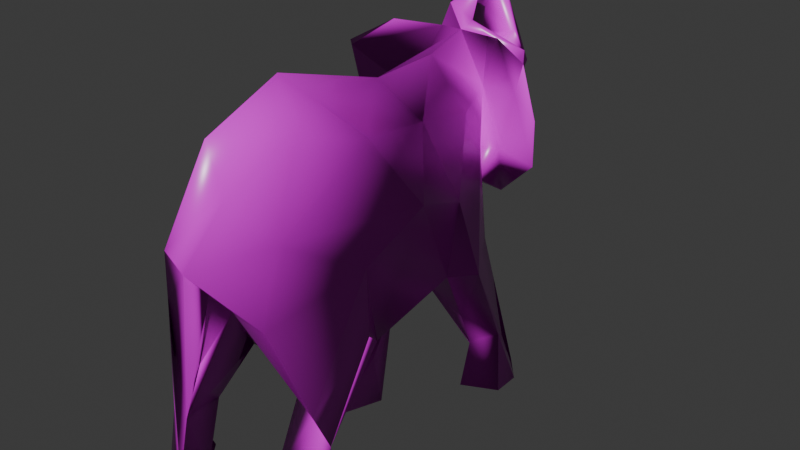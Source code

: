 # Source: Decorative_Elephant.blend  (saved by Blender 4.0.36; exported with 4.5.12 LTS)
import bpy
from mathutils import Matrix  # noqa: F401  (used for matrix-valued properties, if any)

bpy.ops.wm.read_factory_settings(use_empty=True)
scene = bpy.context.scene
scene.name = 'Scene'

# ---- collections
col_collection = bpy.data.collections.new('Collection'); scene.collection.children.link(col_collection)

# ---- images (referenced by path relative to the original .blend; pixels are not part of the script)
import os
ASSET_DIR = os.environ.get("B2B_ASSET_DIR", "")  # directory of the original .blend (textures are referenced by path, not embedded)
HERE = os.path.dirname(os.path.abspath(__file__))  # packed textures are extracted next to this script under _unpacked/

def load_image(name, relpath, width, height, colorspace="sRGB"):
    """Load a texture the original file referenced (path relative to the .blend, or extracted next to this script)."""
    p = next((c for c in (os.path.join(HERE, relpath), os.path.join(ASSET_DIR, relpath)) if relpath and os.path.exists(c)), "")
    if p:
        img = bpy.data.images.load(p, check_existing=True)
        img.name = name
    else:  # same state as the original file: an image datablock whose file is absent (Cycles renders it pink)
        img = bpy.data.images.new(name, width, height)
        img.source = "FILE"
        img.filepath = "//" + (relpath or name)
    img.colorspace_settings.name = colorspace
    return img
img_carved_wooden_elephant_diff_png = load_image('carved_wooden_elephant_diff.png', 'carved_wooden_elephant_diff_1k.jpg', 1024, 1024, 'sRGB')
img_carved_wooden_elephant_rough_png_001 = load_image('carved_wooden_elephant_rough.png.001', 'carved_wooden_elephant_rough_1k.exr', 1024, 1024, 'Non-Color')
img_carved_wooden_elephant_nor_gl_png_001 = load_image('carved_wooden_elephant_nor_gl.png.001', 'carved_wooden_elephant_nor_gl_1k.exr', 1024, 1024, 'Non-Color')

# ---- materials (node trees are filled in below, after node groups)
mat_carved_wooden_elephant = bpy.data.materials.new('carved_wooden_elephant')
mat_carved_wooden_elephant.use_transparent_shadow = False

# ---- material node trees
mat_carved_wooden_elephant.use_nodes = True; mat_carved_wooden_elephant.node_tree.nodes.clear()
_N = mat_carved_wooden_elephant.node_tree.nodes; _L = mat_carved_wooden_elephant.node_tree.links
n0 = _N.new('NodeFrame'); n0.name = 'Frame'; n0.location = (-1247, 365)
n0.label = 'Mapping'
n0.width = 399
n1 = _N.new('NodeFrame'); n1.name = 'Frame.001'; n1.location = (-601, 565)
n1.label = 'Textures'
n1.width = 352
n2 = _N.new('ShaderNodeOutputMaterial'); n2.name = 'Material Output'; n2.location = (480, 347)
n3 = _N.new('ShaderNodeTexImage'); n3.name = 'Image Texture'; n3.location = (83, -40)
n3.label = 'Base Color'
n3.image = img_carved_wooden_elephant_diff_png
n4 = _N.new('ShaderNodeTexImage'); n4.name = 'Image Texture.001'; n4.location = (83, -320)
n4.label = 'Roughness'
n4.image = img_carved_wooden_elephant_rough_png_001
n5 = _N.new('ShaderNodeTexImage'); n5.name = 'Image Texture.002'; n5.location = (83, -600)
n5.label = 'Normal'
n5.image = img_carved_wooden_elephant_nor_gl_png_001
n6 = _N.new('ShaderNodeNormalMap'); n6.name = 'Normal Map'; n6.location = (-218, -35)
n7 = _N.new('ShaderNodeMapping'); n7.name = 'Mapping'; n7.location = (229, -40)
n8 = _N.new('NodeReroute'); n8.name = 'Reroute'; n8.location = (33, -501)
n8.width = 16
n8.socket_idname = 'NodeSocketVector'
n9 = _N.new('ShaderNodeTexCoord'); n9.name = 'Texture Coordinate'; n9.location = (29, -40)
n10 = _N.new('ShaderNodeBsdfPrincipled'); n10.name = 'Principled BSDF'; n10.location = (32, 325)
n10.distribution = 'GGX'
n10.subsurface_method = 'BURLEY'
n10.inputs[3].default_value = 1.45
n10.inputs[27].default_value = (0.0, 0.0, 0.0, 1.0)
n10.inputs[28].default_value = 1.0
n3.parent = n1
n4.parent = n1
n5.parent = n1
n7.parent = n0
n8.parent = n1
n9.parent = n0
_L.new(n10.outputs[0], n2.inputs[0])
_L.new(n3.outputs[0], n10.inputs[0])
_L.new(n4.outputs[0], n10.inputs[2])
_L.new(n5.outputs[0], n6.inputs[1])
_L.new(n6.outputs[0], n10.inputs[5])
_L.new(n8.outputs[0], n3.inputs[0])
_L.new(n8.outputs[0], n4.inputs[0])
_L.new(n8.outputs[0], n5.inputs[0])
_L.new(n7.outputs[0], n8.inputs[0])
_L.new(n9.outputs[2], n7.inputs[0])
n2.is_active_output = True

# ---- world
world_world = bpy.data.worlds.new('World'); scene.world = world_world
world_world.use_nodes = True; world_world.node_tree.nodes.clear()
_N = world_world.node_tree.nodes; _L = world_world.node_tree.links
n0 = _N.new('ShaderNodeOutputWorld'); n0.name = 'World Output'; n0.location = (300, 300)
n1 = _N.new('ShaderNodeBackground'); n1.name = 'Background'; n1.location = (10, 300)
n1.inputs[0].default_value = (0.05088, 0.05088, 0.05088, 1.0)
_L.new(n1.outputs[0], n0.inputs[0])
n0.is_active_output = True
world_world.color = (0.05088, 0.05088, 0.05088)
world_world.use_sun_shadow = False
world_world.sun_shadow_jitter_overblur = 0.0

# ---- meshes
me_elephant_orig_002 = bpy.data.meshes.new('elephant_orig.002')
me_elephant_orig_002.from_pydata([(0.09772, 0.004883, -0.1532), (0.04088, 0.001523, -0.165), (0.0991, 0.006036, -0.1196), (0.08757, 0.07044, -0.1317), (0.05692, 0.05308, -0.12), (0.05716, 0.003275, -0.104), (-0.0261, -0.001148, -0.03105), (0.005256, 0.0008616, -0.02598), (0.005895, 0.06423, -0.01234), (-0.01099, 0.003899, 0.02851), (-0.04331, -0.001029, 0.02469), (0.04384, 0.002256, 0.09562), (0.04923, 0.0009849, 0.1397), (0.006887, 0.0828, 0.1044), (-0.0007862, 0.0003519, 0.1318), (0.01375, 0.003122, 0.09671), (-0.06813, 0.02784, 0.1617), (-0.05354, 0.001002, 0.1781), (-0.07835, 0.001325, 0.1462), (-0.1033, 0.005543, 0.1853), (-0.07849, 0.07698, 0.1939), (-0.05998, 0.005112, 0.2095), (0.06289, 0.08379, -0.1578), (0.07055, 0.002123, -0.1865), (0.0633, 0.1025, -0.09354), (0.07751, 0.1963, -0.1128), (0.04705, 0.155, -0.05386), (0.00121, 0.1646, -0.07165), (0.01142, 0.1204, -0.03899), (-0.0351, 0.06713, -0.02462), (-0.04086, 0.1952, -0.03817), (-0.01319, 0.1652, -0.008627), (0.06401, 0.1417, 0.04731), (0.02276, 0.1357, 0.06398), (-0.06088, 0.1594, 0.07272), (0.04827, 0.08402, 0.1259), (0.07777, 0.1654, 0.07435), (0.04922, 0.03605, 0.1031), (-0.007313, 0.1221, 0.1104), (-0.04749, 0.1228, 0.11), (-0.04208, 0.1768, 0.1397), (-0.06045, 0.0731, 0.1509), (-0.07923, 0.1995, 0.1866), (-0.06377, 0.121, 0.1684), (-0.1026, 0.1848, 0.1232), (-0.09454, 0.05387, 0.1714), (-0.05781, 0.07327, 0.1958), (0.06255, 0.2308, -0.1608), (0.02497, 0.242, -0.1475), (0.001154, 0.2414, -0.1341), (0.01328, 0.2523, -0.1914), (-0.007805, 0.256, -0.1632), (-0.02417, 0.2145, -0.1501), (-0.03142, 0.291, -0.1618), (0.05055, 0.2103, -0.11), (0.07274, 0.3037, -0.1049), (0.1113, 0.1888, -0.0561), (-0.02373, 0.1949, -0.08151), (0.03807, 0.196, -0.09243), (0.02486, 0.1606, -0.02717), (-0.02514, 0.1796, -0.007998), (-0.03574, 0.2876, -0.03834), (0.02605, 0.1755, -0.0137), (0.08976, 0.1885, -0.03131), (-0.06767, 0.2988, 0.01351), (-0.09359, 0.1634, 0.08504), (-0.07722, 0.1954, 0.1392), (0.02843, 0.192, 0.1636), (-0.05386, 0.2328, 0.1852), (-0.05232, 0.203, 0.159), (-0.08692, 0.2455, 0.1789), (0.01329, 0.3363, -0.2418), (0.0438, 0.3265, -0.2187), (-0.004461, 0.327, -0.3019), (-0.04161, 0.2776, -0.2449), (-0.003078, 0.2896, -0.2712), (-0.00622, 0.2705, -0.2483), (-0.07023, 0.3391, -0.2771), (-0.02731, 0.2484, -0.282), (-0.02197, 0.3533, -0.2464), (-0.04834, 0.3101, -0.229), (-0.04273, 0.3391, -0.2066), (0.0481, 0.2721, -0.1713), (0.1264, 0.2901, -0.1206), (0.09947, 0.3132, -0.1508), (0.05407, 0.253, -0.1332), (-0.02387, 0.3433, -0.1058), (-0.07104, 0.2865, -0.1002), (0.08112, 0.2966, -0.1262), (0.07722, 0.3497, -0.07269), (0.134, 0.3446, -0.108), (-0.01518, 0.2769, -0.1097), (0.09675, 0.2729, -0.03932), (0.1101, 0.2999, 0.03312), (-0.04737, 0.3687, 0.03473), (-0.1025, 0.2971, 0.1132), (-0.07969, 0.2709, 0.04871), (0.07429, 0.368, 0.06905), (0.08635, 0.2484, 0.08669), (0.04486, 0.2852, 0.1552), (-0.01128, 0.3167, 0.1651), (-0.01834, 0.3598, -0.3024), (-0.01626, 0.4279, -0.2632), (-0.01452, 0.3645, -0.2862), (-0.03888, 0.3664, -0.2595), (-0.06099, 0.4089, -0.2648), (-0.03099, 0.3971, -0.2512), (-0.03303, 0.3807, -0.2096), (-0.04638, 0.4343, -0.2265), (-0.0225, 0.4108, -0.2199), (0.04331, 0.3686, -0.2221), (0.06988, 0.3642, -0.1472), (0.05169, 0.4058, -0.1412), (-0.008682, 0.4364, -0.2113), (-0.0008378, 0.402, -0.1865), (0.001075, 0.4306, -0.1444), (-0.03878, 0.369, -0.1446), (-0.02139, 0.3969, -0.1657), (-0.02055, 0.4211, -0.1733), (-0.02026, 0.4011, -0.1878), (-0.004379, 0.4074, -0.1377), (-0.07949, 0.3909, -0.07963), (0.0882, 0.4199, -0.1047), (0.1263, 0.3771, -0.08181), (0.123, 0.403, -0.09922), (0.03864, 0.4033, -0.06522), (0.01169, 0.3866, -0.01809), (0.06281, 0.3623, -0.1194), (0.01576, 0.4053, -0.1438), (-0.04101, 0.4149, -0.1044), (-0.07154, 0.3887, -0.07278), (0.06997, 0.3567, -0.01446), (-0.02131, 0.4111, 0.08254), (-0.05436, 0.3578, 0.1457), (0.02698, 0.3713, 0.115)], [], [(25, 23, 22), (24, 4, 3), (1, 26, 22), (3, 56, 24), (4, 26, 1), (58, 25, 22), (4, 24, 26), (23, 25, 56), (54, 25, 58), (56, 25, 55), (57, 28, 29), (28, 27, 58), (49, 54, 58), (22, 26, 58), (28, 57, 27), (49, 58, 27), (3, 23, 56), (57, 49, 27), (57, 29, 30), (36, 35, 37), (98, 35, 36), (35, 98, 67), (40, 35, 67), (67, 98, 99), (11, 37, 12), (37, 11, 15), (15, 11, 12), (14, 15, 12), (37, 35, 12), (116, 87, 121), (12, 35, 14), (129, 121, 130), (30, 29, 10), (30, 60, 61), (31, 60, 30), (34, 60, 39), (38, 39, 33), (65, 34, 39), (40, 39, 38), (39, 60, 33), (6, 7, 10), (10, 29, 6), (10, 9, 30), (68, 67, 99), (99, 100, 68), (69, 42, 70), (95, 70, 133), (100, 70, 68), (66, 69, 70), (100, 133, 70), (68, 70, 42), (114, 112, 110), (70, 95, 44), (70, 44, 66), (124, 111, 112), (110, 112, 111), (114, 115, 128), (122, 124, 112), (112, 127, 122), (114, 128, 112), (89, 127, 125), (113, 115, 114), (128, 127, 112), (115, 120, 128), (115, 113, 118), (125, 127, 128), (118, 117, 120), (119, 117, 118), (129, 120, 117), (117, 107, 116), (128, 86, 61), (115, 118, 120), (126, 128, 61), (86, 128, 120), (130, 86, 120), (116, 121, 117), (130, 120, 129), (129, 117, 121), (62, 26, 63), (56, 63, 24), (63, 26, 24), (63, 33, 62), (98, 36, 32), (32, 63, 93), (62, 59, 26), (26, 59, 28), (59, 9, 28), (26, 28, 58), (63, 32, 33), (9, 8, 28), (32, 36, 37), (37, 15, 32), (9, 59, 31), (31, 59, 62), (9, 31, 30), (62, 33, 60), (29, 28, 7), (15, 33, 32), (62, 60, 31), (38, 33, 13), (7, 6, 29), (15, 13, 33), (7, 9, 10), (28, 8, 7), (7, 8, 9), (74, 73, 75), (76, 78, 75), (76, 72, 50), (73, 71, 75), (71, 73, 103), (73, 74, 101), (71, 72, 75), (76, 75, 72), (76, 50, 74), (73, 101, 103), (74, 50, 51), (103, 79, 71), (76, 74, 78), (77, 101, 74), (104, 77, 79), (74, 51, 53), (74, 75, 78), (74, 53, 80), (79, 80, 81), (74, 80, 77), (79, 77, 80), (55, 92, 56), (63, 56, 92), (89, 92, 55), (89, 131, 92), (32, 93, 98), (63, 92, 93), (92, 131, 93), (93, 99, 98), (93, 131, 97), (83, 47, 84), (23, 3, 0), (123, 83, 90), (47, 83, 88), (84, 90, 83), (84, 124, 90), (83, 123, 88), (79, 110, 71), (103, 106, 104), (127, 88, 123), (79, 103, 104), (71, 110, 72), (79, 107, 110), (103, 101, 102), (103, 102, 106), (107, 114, 110), (114, 107, 119), (102, 113, 109), (105, 77, 104), (109, 106, 102), (114, 109, 113), (77, 105, 101), (106, 105, 104), (101, 105, 102), (102, 105, 108), (106, 109, 105), (79, 81, 107), (108, 105, 119), (118, 108, 119), (108, 113, 102), (119, 105, 109), (109, 114, 119), (111, 124, 84), (117, 119, 107), (113, 108, 118), (123, 124, 122), (35, 38, 13), (124, 123, 90), (41, 39, 46), (123, 122, 127), (40, 38, 35), (40, 67, 68), (68, 69, 40), (46, 39, 40), (39, 41, 65), (43, 40, 66), (20, 44, 19), (65, 41, 45), (20, 43, 44), (46, 40, 43), (44, 45, 19), (46, 43, 69), (43, 66, 44), (69, 66, 40), (20, 42, 43), (69, 43, 42), (46, 69, 68), (21, 46, 42), (42, 46, 68), (65, 45, 44), (42, 20, 21), (82, 72, 111), (82, 47, 48), (47, 88, 85), (82, 84, 47), (72, 82, 50), (47, 85, 48), (111, 72, 110), (82, 111, 84), (55, 25, 54), (54, 85, 55), (85, 54, 48), (55, 88, 127), (88, 55, 85), (50, 82, 48), (50, 48, 51), (49, 48, 54), (51, 49, 52), (89, 55, 127), (53, 51, 52), (91, 49, 57), (51, 48, 49), (116, 80, 53), (80, 116, 81), (57, 30, 91), (53, 52, 87), (130, 87, 86), (30, 61, 91), (81, 116, 107), (86, 87, 52), (91, 61, 86), (53, 87, 116), (52, 49, 91), (87, 130, 121), (22, 23, 1), (91, 86, 52), (0, 1, 23), (1, 0, 5), (3, 2, 0), (3, 4, 2), (2, 4, 5), (4, 1, 5), (2, 5, 0), (134, 133, 100), (133, 134, 132), (133, 132, 95), (126, 131, 125), (132, 94, 95), (89, 125, 131), (126, 97, 131), (128, 126, 125), (134, 97, 132), (126, 132, 97), (99, 93, 97), (94, 132, 126), (134, 99, 97), (100, 99, 134), (13, 15, 14), (14, 35, 13), (19, 16, 18), (17, 18, 16), (17, 19, 18), (16, 19, 45), (19, 17, 21), (17, 46, 21), (45, 41, 16), (21, 20, 19), (16, 41, 17), (17, 41, 46), (60, 34, 64), (64, 61, 60), (96, 64, 34), (61, 64, 126), (96, 95, 64), (64, 94, 126), (95, 94, 64), (96, 34, 65), (44, 95, 65), (65, 95, 96)])
me_elephant_orig_002.polygons.foreach_set('use_smooth', [True] * 274)
_uv = me_elephant_orig_002.uv_layers.new(name='UvCoordinatesAndMapping')
_uv.uv.foreach_set('vector', [0.4659, 0.9424, 0.4776, 0.6909, 0.4815, 0.7934, 0.382, 0.8626, 0.3569, 0.7773, 0.4165, 0.7957, 0.5112, 0.6928, 0.5789, 0.9452, 0.4815, 0.7934, 0.4165, 0.7957, 0.4046, 0.9602, 0.382, 0.8626, 0.5599, 0.7658, 0.5789, 0.9452, 0.5112, 0.6928, 0.514, 0.9547, 0.4659, 0.9424, 0.4815, 0.7934, 0.5599, 0.7658, 0.5717, 0.8822, 0.5789, 0.9452, 0.4776, 0.6909, 0.4659, 0.9424, 0.4046, 0.9602, 0.4876, 0.9586, 0.4659, 0.9424, 0.514, 0.9547, 0.4046, 0.9602, 0.4659, 0.9424, 0.4583, 0.9849, 0.08871, 0.9636, 0.03296, 0.9263, 0.09092, 0.8456, 0.03296, 0.9263, 0.05268, 0.9795, 0.02566, 0.9871, 0.3014, 0.4215, 0.3538, 0.4834, 0.3512, 0.5387, 0.4815, 0.7934, 0.5789, 0.9452, 0.514, 0.9547, 0.03296, 0.9263, 0.08871, 0.9636, 0.05268, 0.9795, 0.3014, 0.4215, 0.3512, 0.5387, 0.329, 0.5537, 0.4165, 0.7957, 0.4776, 0.6909, 0.4046, 0.9602, 0.2954, 0.5148, 0.3014, 0.4215, 0.329, 0.5537, 0.08871, 0.9636, 0.09092, 0.8456, 0.1181, 0.9656, 0.2484, 0.0966, 0.1811, 0.06652, 0.2109, 0.04879, 0.2709, 0.1727, 0.1811, 0.06652, 0.2484, 0.0966, 0.1811, 0.06652, 0.2709, 0.1727, 0.1323, 0.1591, 0.03342, 0.1539, 0.1811, 0.06652, 0.1323, 0.1591, 0.1323, 0.1591, 0.2709, 0.1727, 0.1957, 0.2537, 0.8615, 0.65, 0.8686, 0.6075, 0.9089, 0.6489, 0.8686, 0.6075, 0.8615, 0.65, 0.8357, 0.6529, 0.8357, 0.6529, 0.8615, 0.6686, 0.8527, 0.7007, 0.8156, 0.6885, 0.8357, 0.6529, 0.8527, 0.7007, 0.8686, 0.6075, 0.9074, 0.5519, 0.9089, 0.6489, 0.709, 0.2298, 0.7642, 0.3139, 0.6758, 0.2887, 0.9089, 0.6489, 0.9074, 0.5519, 0.9588, 0.646, 0.6362, 0.2527, 0.6758, 0.2887, 0.6627, 0.3076, 0.1181, 0.9656, 0.09092, 0.8456, 0.1232, 0.7645, 0.2604, 0.5449, 0.2696, 0.6024, 0.1735, 0.5177, 0.1648, 0.9629, 0.1489, 0.9793, 0.1181, 0.9656, 0.2251, 0.6719, 0.2696, 0.6024, 0.2511, 0.7327, 0.2756, 0.7242, 0.2511, 0.7327, 0.29, 0.6875, 0.1896, 0.7006, 0.2251, 0.6719, 0.2511, 0.7327, 0.03342, 0.1539, 0.02053, 0.05433, 0.07912, 0.04418, 0.2511, 0.7327, 0.2696, 0.6024, 0.29, 0.6875, 0.05807, 0.743, 0.03378, 0.7632, 0.03731, 0.6969, 0.1232, 0.7645, 0.09092, 0.8456, 0.07192, 0.7596, 0.1232, 0.7645, 0.1606, 0.7559, 0.1181, 0.9656, 0.04566, 0.2415, 0.1323, 0.1591, 0.1957, 0.2537, 0.1957, 0.2537, 0.1477, 0.3229, 0.04566, 0.2415, 0.3185, 0.7791, 0.2716, 0.7989, 0.2865, 0.7457, 0.09408, 0.6559, 0.09177, 0.7158, 0.03081, 0.6455, 0.1477, 0.3229, 0.03174, 0.3177, 0.04566, 0.2415, 0.14, 0.7275, 0.1212, 0.7468, 0.09177, 0.7158, 0.1477, 0.3229, 0.1719, 0.3987, 0.03174, 0.3177, 0.2388, 0.757, 0.2865, 0.7457, 0.2716, 0.7989, 0.4476, 0.4702, 0.5342, 0.4327, 0.4932, 0.5279, 0.09177, 0.7158, 0.09408, 0.6559, 0.1528, 0.7174, 0.09177, 0.7158, 0.1528, 0.7174, 0.14, 0.7275, 0.6248, 0.4247, 0.5716, 0.4927, 0.5342, 0.4327, 0.4932, 0.5279, 0.5342, 0.4327, 0.5716, 0.4927, 0.4476, 0.4702, 0.4553, 0.405, 0.4894, 0.4086, 0.5934, 0.4131, 0.6248, 0.4247, 0.5342, 0.4327, 0.773, 0.4187, 0.7381, 0.4604, 0.7131, 0.4004, 0.4476, 0.4702, 0.4894, 0.4086, 0.5342, 0.4327, 0.4868, 0.2762, 0.5517, 0.2733, 0.4871, 0.3555, 0.3909, 0.4671, 0.4553, 0.405, 0.4476, 0.4702, 0.7925, 0.4308, 0.7381, 0.4604, 0.773, 0.4187, 0.6281, 0.1806, 0.6368, 0.2034, 0.6278, 0.2017, 0.6281, 0.1806, 0.6395, 0.1024, 0.6628, 0.1524, 0.4871, 0.3555, 0.5517, 0.2733, 0.6076, 0.3813, 0.6628, 0.1524, 0.679, 0.1821, 0.6368, 0.2034, 0.6902, 0.1467, 0.679, 0.1821, 0.6628, 0.1524, 0.6362, 0.2527, 0.6368, 0.2034, 0.679, 0.1821, 0.679, 0.1821, 0.7237, 0.1534, 0.709, 0.2298, 0.0237, 0.3748, 0.1192, 0.3947, 0.1735, 0.5177, 0.6281, 0.1806, 0.6628, 0.1524, 0.6368, 0.2034, 0.055, 0.4891, 0.0237, 0.3748, 0.1735, 0.5177, 0.1192, 0.3947, 0.0237, 0.3748, 0.03302, 0.3522, 0.6627, 0.3076, 0.7135, 0.3711, 0.6542, 0.3936, 0.709, 0.2298, 0.6758, 0.2887, 0.679, 0.1821, 0.6627, 0.3076, 0.6542, 0.3936, 0.6268, 0.3505, 0.6362, 0.2527, 0.679, 0.1821, 0.6758, 0.2887, 0.3262, 0.02018, 0.3715, 0.03445, 0.3731, 0.07383, 0.4046, 0.9602, 0.383, 0.969, 0.382, 0.8626, 0.383, 0.969, 0.3361, 0.9215, 0.382, 0.8626, 0.3731, 0.07383, 0.2492, 0.03005, 0.3262, 0.02018, 0.2709, 0.1727, 0.2484, 0.0966, 0.2747, 0.06579, 0.2747, 0.06579, 0.3731, 0.07383, 0.3381, 0.2267, 0.3262, 0.02018, 0.3497, 0.01579, 0.3715, 0.03445, 0.2504, 0.9547, 0.2186, 0.9573, 0.2291, 0.9276, 0.2186, 0.9573, 0.1606, 0.7559, 0.2291, 0.9276, 0.002719, 0.9677, 0.03296, 0.9263, 0.02566, 0.9871, 0.3731, 0.07383, 0.2747, 0.06579, 0.2492, 0.03005, 0.1606, 0.7559, 0.2046, 0.8261, 0.2291, 0.9276, 0.8118, 0.47, 0.8417, 0.4773, 0.8686, 0.6075, 0.8686, 0.6075, 0.8357, 0.6529, 0.8118, 0.47, 0.1606, 0.7559, 0.2186, 0.9573, 0.1648, 0.9629, 0.1648, 0.9629, 0.2186, 0.9573, 0.2048, 0.9628, 0.1606, 0.7559, 0.1648, 0.9629, 0.1181, 0.9656, 0.3039, 0.6316, 0.29, 0.6875, 0.2696, 0.6024, 0.09092, 0.8456, 0.03296, 0.9263, 0.03378, 0.7632, 0.8357, 0.6529, 0.7796, 0.4995, 0.8118, 0.47, 0.3039, 0.6316, 0.2696, 0.6024, 0.2879, 0.6095, 0.7501, 0.5397, 0.7796, 0.4995, 0.7778, 0.5843, 0.03378, 0.7632, 0.05807, 0.743, 0.09092, 0.8456, 0.8357, 0.6529, 0.7778, 0.5843, 0.7796, 0.4995, 0.03378, 0.7632, 0.01302, 0.7202, 0.03731, 0.6969, 0.03296, 0.9263, 0.02006, 0.8419, 0.03378, 0.7632, 0.22, 0.7485, 0.2046, 0.8261, 0.1606, 0.7559, 0.8524, 0.1335, 0.8173, 0.02563, 0.8717, 0.0511, 0.517, 0.6425, 0.5441, 0.6814, 0.48, 0.6434, 0.517, 0.6425, 0.5083, 0.5675, 0.5553, 0.6357, 0.4147, 0.6196, 0.4743, 0.5719, 0.48, 0.6434, 0.4743, 0.5719, 0.4147, 0.6196, 0.3966, 0.5782, 0.8173, 0.02563, 0.8524, 0.1335, 0.7495, 0.03844, 0.4743, 0.5719, 0.5083, 0.5675, 0.48, 0.6434, 0.517, 0.6425, 0.48, 0.6434, 0.5083, 0.5675, 0.897, 0.1487, 0.9, 0.2301, 0.8524, 0.1335, 0.4147, 0.6196, 0.3709, 0.5761, 0.3966, 0.5782, 0.8524, 0.1335, 0.9, 0.2301, 0.8755, 0.2672, 0.3966, 0.5782, 0.435, 0.5509, 0.4743, 0.5719, 0.897, 0.1487, 0.8524, 0.1335, 0.9052, 0.09967, 0.7783, 0.08654, 0.7495, 0.03844, 0.8524, 0.1335, 0.7447, 0.1027, 0.7783, 0.08654, 0.7526, 0.1238, 0.8524, 0.1335, 0.8755, 0.2672, 0.8219, 0.2515, 0.8524, 0.1335, 0.8717, 0.0511, 0.9052, 0.09967, 0.8524, 0.1335, 0.8219, 0.2515, 0.8028, 0.1444, 0.7526, 0.1238, 0.8028, 0.1444, 0.7631, 0.1655, 0.8524, 0.1335, 0.8028, 0.1444, 0.7783, 0.08654, 0.7526, 0.1238, 0.7783, 0.08654, 0.8028, 0.1444, 0.5195, 0.2155, 0.4175, 0.1802, 0.4251, 0.1219, 0.383, 0.969, 0.4046, 0.9602, 0.4144, 0.9942, 0.4868, 0.2762, 0.4175, 0.1802, 0.5195, 0.2155, 0.4868, 0.2762, 0.4129, 0.2997, 0.4175, 0.1802, 0.2747, 0.06579, 0.3381, 0.2267, 0.2709, 0.1727, 0.3731, 0.07383, 0.4175, 0.1802, 0.3381, 0.2267, 0.4175, 0.1802, 0.4129, 0.2997, 0.3381, 0.2267, 0.3381, 0.2267, 0.1957, 0.2537, 0.2709, 0.1727, 0.3381, 0.2267, 0.4129, 0.2997, 0.3171, 0.3141, 0.6564, 0.5309, 0.622, 0.6209, 0.6151, 0.5307, 0.4776, 0.6909, 0.4165, 0.7957, 0.4387, 0.7024, 0.6637, 0.4412, 0.6564, 0.5309, 0.6451, 0.4793, 0.6697, 0.6328, 0.6564, 0.5309, 0.7048, 0.5466, 0.6151, 0.5307, 0.6451, 0.4793, 0.6564, 0.5309, 0.6151, 0.5307, 0.6248, 0.4247, 0.6451, 0.4793, 0.6564, 0.5309, 0.6637, 0.4412, 0.7048, 0.5466, 0.435, 0.5509, 0.4932, 0.5279, 0.4743, 0.5719, 0.3966, 0.5782, 0.3957, 0.5288, 0.4058, 0.5498, 0.7381, 0.4604, 0.7048, 0.5466, 0.6637, 0.4412, 0.4297, 0.5579, 0.3966, 0.5782, 0.4058, 0.5498, 0.4743, 0.5719, 0.4932, 0.5279, 0.5083, 0.5675, 0.435, 0.5509, 0.4343, 0.525, 0.4932, 0.5279, 0.3966, 0.5782, 0.3709, 0.5761, 0.3642, 0.5116, 0.3966, 0.5782, 0.3642, 0.5116, 0.3957, 0.5288, 0.4343, 0.525, 0.4476, 0.4702, 0.4932, 0.5279, 0.4476, 0.4702, 0.4343, 0.525, 0.4293, 0.4927, 0.3642, 0.5116, 0.3909, 0.4671, 0.4052, 0.4937, 0.7116, 0.0775, 0.7783, 0.08654, 0.7447, 0.1027, 0.4052, 0.4937, 0.3957, 0.5288, 0.3642, 0.5116, 0.4476, 0.4702, 0.4052, 0.4937, 0.3909, 0.4671, 0.7783, 0.08654, 0.7116, 0.0775, 0.7495, 0.03844, 0.7164, 0.1026, 0.7116, 0.0775, 0.7447, 0.1027, 0.7495, 0.03844, 0.7116, 0.0775, 0.6756, 0.05209, 0.6756, 0.05209, 0.7116, 0.0775, 0.6783, 0.09785, 0.7164, 0.1026, 0.6965, 0.1132, 0.7116, 0.0775, 0.7526, 0.1238, 0.7631, 0.1655, 0.7237, 0.1534, 0.6783, 0.09785, 0.7116, 0.0775, 0.6902, 0.1467, 0.6628, 0.1524, 0.6783, 0.09785, 0.6902, 0.1467, 0.6783, 0.09785, 0.6395, 0.1024, 0.6756, 0.05209, 0.6902, 0.1467, 0.7116, 0.0775, 0.6965, 0.1132, 0.4052, 0.4937, 0.4476, 0.4702, 0.4293, 0.4927, 0.5716, 0.4927, 0.6248, 0.4247, 0.6151, 0.5307, 0.679, 0.1821, 0.6902, 0.1467, 0.7237, 0.1534, 0.6395, 0.1024, 0.6783, 0.09785, 0.6628, 0.1524, 0.6637, 0.4412, 0.6758, 0.4128, 0.7131, 0.4004, 0.9074, 0.5519, 0.9734, 0.5093, 0.9694, 0.5518, 0.6248, 0.4247, 0.6637, 0.4412, 0.6451, 0.4793, 0.6625, 0.801, 0.6621, 0.8791, 0.6083, 0.7698, 0.6637, 0.4412, 0.7131, 0.4004, 0.7381, 0.4604, 0.03342, 0.1539, 0.07912, 0.04418, 0.1811, 0.06652, 0.03342, 0.1539, 0.1323, 0.1591, 0.04566, 0.2415, 0.04566, 0.2415, 0.02555, 0.1881, 0.03342, 0.1539, 0.6083, 0.7698, 0.6621, 0.8791, 0.5986, 0.9007, 0.6621, 0.8791, 0.6625, 0.801, 0.7166, 0.8835, 0.7852, 0.8313, 0.8181, 0.8913, 0.7841, 0.9005, 0.7651, 0.7628, 0.7475, 0.8603, 0.7266, 0.6997, 0.7166, 0.8835, 0.6625, 0.801, 0.7127, 0.7588, 0.7651, 0.7628, 0.7852, 0.8313, 0.7475, 0.8603, 0.6083, 0.7698, 0.5986, 0.9007, 0.6011, 0.8425, 0.7475, 0.8603, 0.7127, 0.7588, 0.7266, 0.6997, 0.2566, 0.9335, 0.2316, 0.8886, 0.2133, 0.7892, 0.7852, 0.8313, 0.7841, 0.9005, 0.7475, 0.8603, 0.8033, 0.9127, 0.7841, 0.9005, 0.8181, 0.8913, 0.2845, 0.9357, 0.2716, 0.7989, 0.3101, 0.8837, 0.3185, 0.7791, 0.3101, 0.8837, 0.2716, 0.7989, 0.2566, 0.9335, 0.2133, 0.7892, 0.2388, 0.757, 0.2763, 0.9528, 0.2566, 0.9335, 0.2716, 0.7989, 0.2716, 0.7989, 0.2566, 0.9335, 0.2388, 0.757, 0.7166, 0.8835, 0.7127, 0.7588, 0.7475, 0.8603, 0.2716, 0.7989, 0.2845, 0.9357, 0.2763, 0.9528, 0.5827, 0.6012, 0.5083, 0.5675, 0.5716, 0.4927, 0.5827, 0.6012, 0.622, 0.6209, 0.596, 0.645, 0.6697, 0.6328, 0.7048, 0.5466, 0.6939, 0.6094, 0.5827, 0.6012, 0.6151, 0.5307, 0.622, 0.6209, 0.5083, 0.5675, 0.5827, 0.6012, 0.5553, 0.6357, 0.6697, 0.6328, 0.6939, 0.6094, 0.6909, 0.6437, 0.5716, 0.4927, 0.5083, 0.5675, 0.4932, 0.5279, 0.5827, 0.6012, 0.5716, 0.4927, 0.6151, 0.5307, 0.4583, 0.9849, 0.4659, 0.9424, 0.4876, 0.9586, 0.5379, 0.09194, 0.5687, 0.1509, 0.5195, 0.2155, 0.5687, 0.1509, 0.5379, 0.09194, 0.601, 0.1301, 0.7285, 0.5488, 0.7048, 0.5466, 0.7381, 0.4604, 0.7048, 0.5466, 0.7285, 0.5488, 0.6939, 0.6094, 0.5553, 0.6357, 0.5827, 0.6012, 0.596, 0.645, 0.9, 0.2301, 0.9164, 0.2882, 0.8755, 0.2672, 0.3014, 0.4215, 0.3403, 0.406, 0.3538, 0.4834, 0.8755, 0.2672, 0.8956, 0.297, 0.8639, 0.3171, 0.4868, 0.2762, 0.5195, 0.2155, 0.5517, 0.2733, 0.8219, 0.2515, 0.8755, 0.2672, 0.8639, 0.3171, 0.2253, 0.4295, 0.3014, 0.4215, 0.2954, 0.5148, 0.8755, 0.2672, 0.9164, 0.2882, 0.8956, 0.297, 0.709, 0.2298, 0.8028, 0.1444, 0.8219, 0.2515, 0.8028, 0.1444, 0.709, 0.2298, 0.7631, 0.1655, 0.2954, 0.5148, 0.2604, 0.5449, 0.2253, 0.4295, 0.8219, 0.2515, 0.8639, 0.3171, 0.7642, 0.3139, 0.6627, 0.3076, 0.7642, 0.3139, 0.7135, 0.3711, 0.2604, 0.5449, 0.1735, 0.5177, 0.2253, 0.4295, 0.7631, 0.1655, 0.709, 0.2298, 0.7237, 0.1534, 0.7135, 0.3711, 0.7642, 0.3139, 0.8639, 0.3171, 0.2253, 0.4295, 0.1735, 0.5177, 0.1192, 0.3947, 0.8219, 0.2515, 0.7642, 0.3139, 0.709, 0.2298, 0.8639, 0.3171, 0.853, 0.3697, 0.786, 0.3739, 0.7642, 0.3139, 0.6627, 0.3076, 0.6758, 0.2887, 0.4815, 0.7934, 0.4776, 0.6909, 0.5112, 0.6928, 0.786, 0.3739, 0.7135, 0.3711, 0.8639, 0.3171, 0.4083, 0.65, 0.3644, 0.6342, 0.4015, 0.6267, 0.3644, 0.6342, 0.4083, 0.65, 0.3534, 0.695, 0.4165, 0.7957, 0.3961, 0.7061, 0.4387, 0.7024, 0.4165, 0.7957, 0.3569, 0.7773, 0.3961, 0.7061, 0.3961, 0.7061, 0.3569, 0.7773, 0.3534, 0.695, 0.5599, 0.7658, 0.5112, 0.6928, 0.5783, 0.7029, 0.3961, 0.7061, 0.3534, 0.695, 0.4083, 0.65, 0.2548, 0.3406, 0.1719, 0.3987, 0.1477, 0.3229, 0.1719, 0.3987, 0.2548, 0.3406, 0.2706, 0.4069, 0.03081, 0.6455, 0.01785, 0.5717, 0.09408, 0.6559, 0.4176, 0.3703, 0.4129, 0.2997, 0.4871, 0.3555, 0.01785, 0.5717, 0.06883, 0.5564, 0.09408, 0.6559, 0.4868, 0.2762, 0.4871, 0.3555, 0.4129, 0.2997, 0.4176, 0.3703, 0.3171, 0.3141, 0.4129, 0.2997, 0.0237, 0.3748, 0.055, 0.4891, 0.04735, 0.4496, 0.2548, 0.3406, 0.3171, 0.3141, 0.2706, 0.4069, 0.4176, 0.3703, 0.2706, 0.4069, 0.3171, 0.3141, 0.1957, 0.2537, 0.3381, 0.2267, 0.3171, 0.3141, 0.06883, 0.5564, 0.01785, 0.5717, 0.055, 0.4891, 0.2548, 0.3406, 0.1957, 0.2537, 0.3171, 0.3141, 0.1477, 0.3229, 0.1957, 0.2537, 0.2548, 0.3406, 0.7778, 0.5843, 0.8357, 0.6529, 0.8156, 0.6885, 0.9588, 0.646, 0.9074, 0.5519, 0.9694, 0.5518, 0.7266, 0.6997, 0.6698, 0.7284, 0.6796, 0.6984, 0.6475, 0.7032, 0.6796, 0.6984, 0.6698, 0.7284, 0.7657, 0.6524, 0.7337, 0.6903, 0.7329, 0.6419, 0.6698, 0.7284, 0.7266, 0.6997, 0.7127, 0.7588, 0.7266, 0.6997, 0.7657, 0.6524, 0.7736, 0.6915, 0.6475, 0.7032, 0.6083, 0.7698, 0.6134, 0.7021, 0.7127, 0.7588, 0.6625, 0.801, 0.6698, 0.7284, 0.7736, 0.6915, 0.7651, 0.7628, 0.7266, 0.6997, 0.6698, 0.7284, 0.6625, 0.801, 0.6475, 0.7032, 0.6475, 0.7032, 0.6625, 0.801, 0.6083, 0.7698, 0.2696, 0.6024, 0.2251, 0.6719, 0.135, 0.5696, 0.135, 0.5696, 0.1735, 0.5177, 0.2696, 0.6024, 0.1419, 0.6198, 0.135, 0.5696, 0.2251, 0.6719, 0.1735, 0.5177, 0.135, 0.5696, 0.055, 0.4891, 0.1419, 0.6198, 0.09408, 0.6559, 0.135, 0.5696, 0.135, 0.5696, 0.06883, 0.5564, 0.055, 0.4891, 0.09408, 0.6559, 0.06883, 0.5564, 0.135, 0.5696, 0.1419, 0.6198, 0.2251, 0.6719, 0.1896, 0.7006, 0.1528, 0.7174, 0.09408, 0.6559, 0.1896, 0.7006, 0.1896, 0.7006, 0.09408, 0.6559, 0.1419, 0.6198])
me_elephant_orig_002.materials.append(mat_carved_wooden_elephant)
me_elephant_orig_002.use_remesh_fix_poles = True
me_elephant_orig_002.use_remesh_preserve_attributes = False
me_elephant_orig_002.use_mirror_vertex_groups = False
me_elephant_orig_002.update()

# ---- objects
ob_carved_wooden_elephant = bpy.data.objects.new('carved_wooden_elephant', me_elephant_orig_002)

# ---- transforms, parenting, visibility, modifiers, constraints
ob_carved_wooden_elephant.location = (0.0, 0.0, 0.0)
ob_carved_wooden_elephant.rotation_euler = (1.571, 0.0, 0.0)
ob_carved_wooden_elephant.color = (0.8, 0.8, 0.8, 1.0)
ob_carved_wooden_elephant.display_type = 'SOLID'
ob_carved_wooden_elephant.lineart.crease_threshold = 0.0

# ---- collection membership
col_collection.objects.link(ob_carved_wooden_elephant)

# ---- scene / render settings (as saved in the file)
scene.frame_start = 1; scene.frame_end = 250; scene.frame_set(1)
scene.render.engine = 'BLENDER_EEVEE_NEXT'
scene.cycles.sampling_pattern = 'TABULATED_SOBOL'
bpy.context.view_layer.update()

# ---- added for rendering (the .blend has no active camera and no usable light): camera, sun
cam_auto = bpy.data.cameras.new('AutoCamera')
cam_auto.lens = 50.0
cam_auto.sensor_width = 36.0
cam_auto.clip_end = 1000.0
ob_auto_camera = bpy.data.objects.new('AutoCamera', cam_auto)
scene.collection.objects.link(ob_auto_camera)
ob_auto_camera.location = (0.675943, -0.746231, 0.746104)
ob_auto_camera.rotation_euler = (1.09748, -7.21219e-08, 0.694738)
scene.camera = ob_auto_camera
light_auto_sun = bpy.data.lights.new('AutoSun', 'SUN')
light_auto_sun.energy = 3.0
light_auto_sun.angle = 0.0523599
ob_auto_sun = bpy.data.objects.new('AutoSun', light_auto_sun)
scene.collection.objects.link(ob_auto_sun)
ob_auto_sun.rotation_euler = (0.872665, 0.174533, 0.523599)
bpy.context.view_layer.update()
